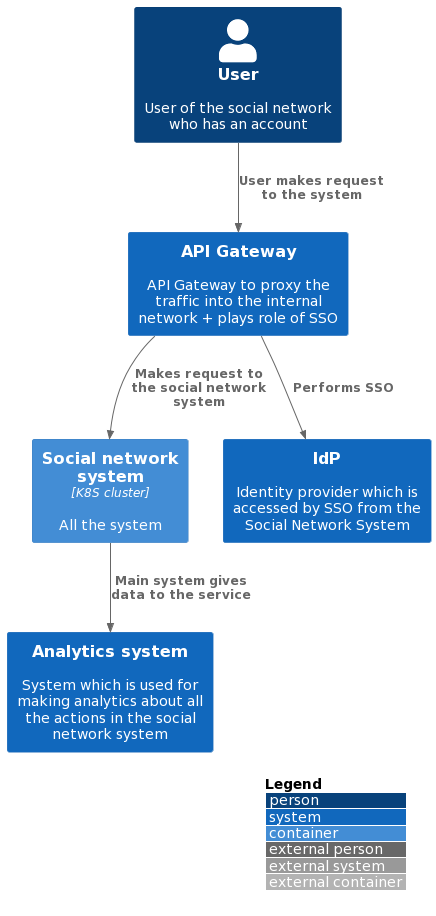

The diagram above was rendered by PlantUML. Its source (embedded in the PNG):
@startuml
!include https://raw.githubusercontent.com/plantuml-stdlib/C4-PlantUML/master/C4_Container.puml

Person(userAlias, "User", "User of the social network who has an account")

Container(socialNetworkAlias, "Social network system", "K8S cluster", "All the system")

System(IdPalias, "IdP", "Identity provider which is accessed by SSO from the Social Network System")
System(analyticsSystemAlias, "Analytics system", "System which is used for making analytics about all the actions in the social network system")
System(agwAlias, "API Gateway", "API Gateway to proxy the traffic into the internal network + plays role of SSO")

Rel(userAlias, agwAlias, "User makes request to the system")
Rel(agwAlias, IdPalias, "Performs SSO")
Rel(agwAlias, socialNetworkAlias, "Makes request to the social network system")
Rel(socialNetworkAlias, analyticsSystemAlias, "Main system gives data to the service")

LAYOUT_WITH_LEGEND()
@enduml